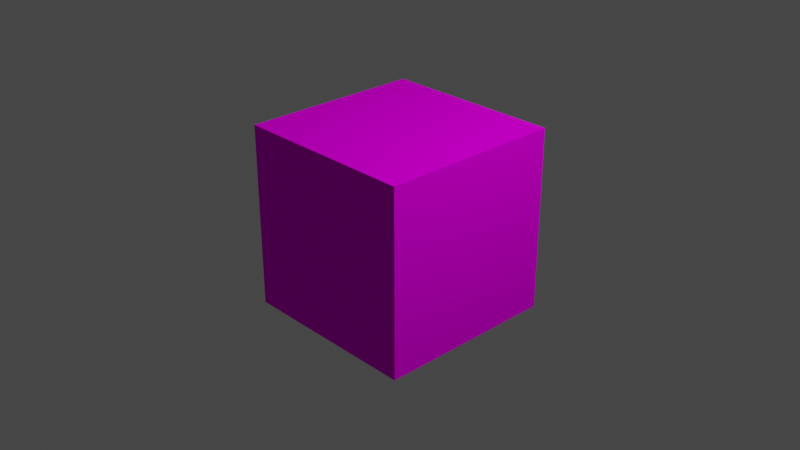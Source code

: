 # Source: Wall.blend  (saved by Blender 2.80.74; exported with 4.5.12 LTS)
import bpy
from mathutils import Matrix  # noqa: F401  (used for matrix-valued properties, if any)

bpy.ops.wm.read_factory_settings(use_empty=True)
scene = bpy.context.scene
scene.name = 'Scene'

# ---- collections
col_collection = bpy.data.collections.new('Collection'); scene.collection.children.link(col_collection)

# ---- images (referenced by path relative to the original .blend; pixels are not part of the script)
import os
ASSET_DIR = os.environ.get("B2B_ASSET_DIR", "")  # directory of the original .blend (textures are referenced by path, not embedded)
HERE = os.path.dirname(os.path.abspath(__file__))  # packed textures are extracted next to this script under _unpacked/

def load_image(name, relpath, width, height, colorspace="sRGB"):
    """Load a texture the original file referenced (path relative to the .blend, or extracted next to this script)."""
    p = next((c for c in (os.path.join(HERE, relpath), os.path.join(ASSET_DIR, relpath)) if relpath and os.path.exists(c)), "")
    if p:
        img = bpy.data.images.load(p, check_existing=True)
        img.name = name
    else:  # same state as the original file: an image datablock whose file is absent (Cycles renders it pink)
        img = bpy.data.images.new(name, width, height)
        img.source = "FILE"
        img.filepath = "//" + (relpath or name)
    img.colorspace_settings.name = colorspace
    return img
img_bricks_png = load_image('Bricks.png', 'Bricks.png', 1024, 1024, 'sRGB')
img_top_png = load_image('Top.png', 'Top.png', 1024, 1024, 'sRGB')

# ---- materials (node trees are filled in below, after node groups)
mat_bricks = bpy.data.materials.new('Bricks')
mat_bricks.alpha_threshold = 0.0
mat_bricks.use_transparent_shadow = False
mat_bricks.line_color = (0.0, 0.0, 0.0, 1.0)
mat_top = bpy.data.materials.new('Top')
mat_top.use_transparent_shadow = False

# ---- material node trees
mat_bricks.use_nodes = True; mat_bricks.node_tree.nodes.clear()
_N = mat_bricks.node_tree.nodes; _L = mat_bricks.node_tree.links
n0 = _N.new('ShaderNodeOutputMaterial'); n0.name = 'Material Output'; n0.location = (339, 295)
n1 = _N.new('ShaderNodeBsdfPrincipled'); n1.name = 'Principled BSDF'; n1.location = (49, 295)
n1.distribution = 'GGX'
n1.subsurface_method = 'BURLEY'
n1.inputs[2].default_value = 0.0
n1.inputs[3].default_value = 1.45
n1.inputs[13].default_value = 0.0
n1.inputs[27].default_value = (0.0, 0.0, 0.0, 1.0)
n1.inputs[28].default_value = 1.0
n2 = _N.new('ShaderNodeTexImage'); n2.name = 'Image Texture'; n2.location = (-290, 220)
n2.image = img_bricks_png
_L.new(n1.outputs[0], n0.inputs[0])
_L.new(n2.outputs[0], n1.inputs[0])
n0.is_active_output = True
mat_top.use_nodes = True; mat_top.node_tree.nodes.clear()
_N = mat_top.node_tree.nodes; _L = mat_top.node_tree.links
n0 = _N.new('ShaderNodeOutputMaterial'); n0.name = 'Material Output'; n0.location = (318, 310)
n1 = _N.new('ShaderNodeBsdfPrincipled'); n1.name = 'Principled BSDF'; n1.location = (24, 286)
n1.distribution = 'GGX'
n1.subsurface_method = 'BURLEY'
n1.inputs[2].default_value = 0.0
n1.inputs[3].default_value = 1.45
n1.inputs[13].default_value = 0.0
n1.inputs[27].default_value = (0.0, 0.0, 0.0, 1.0)
n1.inputs[28].default_value = 1.0
n2 = _N.new('ShaderNodeTexImage'); n2.name = 'Image Texture'; n2.location = (-322, 205)
n2.image = img_top_png
_L.new(n1.outputs[0], n0.inputs[0])
_L.new(n2.outputs[0], n1.inputs[0])
n0.is_active_output = True

# ---- world
world_world = bpy.data.worlds.new('World'); scene.world = world_world
world_world.use_nodes = True; world_world.node_tree.nodes.clear()
_N = world_world.node_tree.nodes; _L = world_world.node_tree.links
n0 = _N.new('ShaderNodeOutputWorld'); n0.name = 'World Output'; n0.location = (300, 300)
n1 = _N.new('ShaderNodeBackground'); n1.name = 'Background'; n1.location = (10, 300)
n1.inputs[0].default_value = (0.05088, 0.05088, 0.05088, 1.0)
_L.new(n1.outputs[0], n0.inputs[0])
n0.is_active_output = True
world_world.color = (0.05088, 0.05088, 0.05088)
world_world.use_sun_shadow = False
world_world.sun_shadow_jitter_overblur = 0.0

# ---- cameras
cam_camera = bpy.data.cameras.new('Camera')
cam_camera.clip_end = 100.0
cam_camera.ortho_scale = 7.314

# ---- lights
light_light = bpy.data.lights.new('Light', 'POINT')
light_light.transmission_factor = 0.0
light_light.energy = 1000.0
light_light.shadow_soft_size = 0.1
light_light.shadow_maximum_resolution = 0.006
light_light.use_absolute_resolution = True

# ---- meshes
me_cube = bpy.data.meshes.new('Cube')
me_cube.from_pydata([(1.0, 1.0, 1.0), (1.0, 1.0, -1.0), (1.0, -1.0, 1.0), (1.0, -1.0, -1.0), (-1.0, 1.0, 1.0), (-1.0, 1.0, -1.0), (-1.0, -1.0, 1.0), (-1.0, -1.0, -1.0)], [], [(0, 4, 6, 2), (3, 2, 6, 7), (7, 6, 4, 5), (5, 1, 3, 7), (1, 0, 2, 3), (5, 4, 0, 1)])
me_cube.polygons.foreach_set('material_index', [1, 0, 0, 1, 0, 0])
_uv = me_cube.uv_layers.new(name='UVMap')
_uv.uv.foreach_set('vector', [0.0, 0.0, 1.0, 0.0, 1.0, 1.0, 0.0, 1.0, 1.0, 0.0, 1.0, 1.0, 0.0, 1.0, 0.0, 0.0, 1.0, 0.0, 1.0, 1.0, 0.0, 1.0, 0.0, 0.0, 0.0, 0.0, 1.0, 0.0, 1.0, 1.0, 0.0, 1.0, 1.0, 0.0, 1.0, 1.0, 0.0, 1.0, 0.0, 0.0, 1.0, 0.0, 1.0, 1.0, 0.0, 1.0, 0.0, 0.0])
me_cube.materials.append(mat_bricks)
me_cube.materials.append(mat_top)
me_cube.use_remesh_preserve_volume = False
me_cube.use_remesh_preserve_attributes = False
me_cube.use_mirror_vertex_groups = False
me_cube.update()

# ---- objects
ob_cube = bpy.data.objects.new('Cube', me_cube)
ob_light = bpy.data.objects.new('Light', light_light)
ob_camera = bpy.data.objects.new('Camera', cam_camera)

# ---- transforms, parenting, visibility, modifiers, constraints
ob_cube.location = (0.0, 0.0, 0.0)
ob_cube.lock_rotations_4d = False
ob_cube.empty_display_type = 'ARROWS'
ob_cube.lineart.crease_threshold = 0.0
ob_light.location = (4.076, 1.005, 5.904)
ob_light.rotation_euler = (0.6503, 0.05522, 1.866)
ob_light.lock_rotations_4d = False
ob_light.empty_display_type = 'ARROWS'
ob_light.color = (0.0, 0.0, 0.0, 0.0)
ob_light.lineart.crease_threshold = 0.0
ob_camera.location = (7.359, -6.926, 4.958)
ob_camera.rotation_euler = (1.109, 0.0, 0.8149)
ob_camera.lock_rotations_4d = False
ob_camera.empty_display_type = 'ARROWS'
ob_camera.color = (0.0, 0.0, 0.0, 0.0)
ob_camera.display_type = 'WIRE'
ob_camera.lineart.crease_threshold = 0.0

# ---- collection membership
col_collection.objects.link(ob_cube)
col_collection.objects.link(ob_light)
col_collection.objects.link(ob_camera)

# ---- scene / render settings (as saved in the file)
scene.camera = ob_camera
scene.frame_start = 1; scene.frame_end = 250; scene.frame_set(1)
scene.render.engine = 'BLENDER_EEVEE_NEXT'
scene.cycles.use_denoising = False
scene.cycles.samples = 128
scene.cycles.sampling_pattern = 'TABULATED_SOBOL'
scene.cycles.use_adaptive_sampling = False
scene.cycles.use_light_tree = False
scene.view_settings.view_transform = 'Filmic'
bpy.context.view_layer.update()
